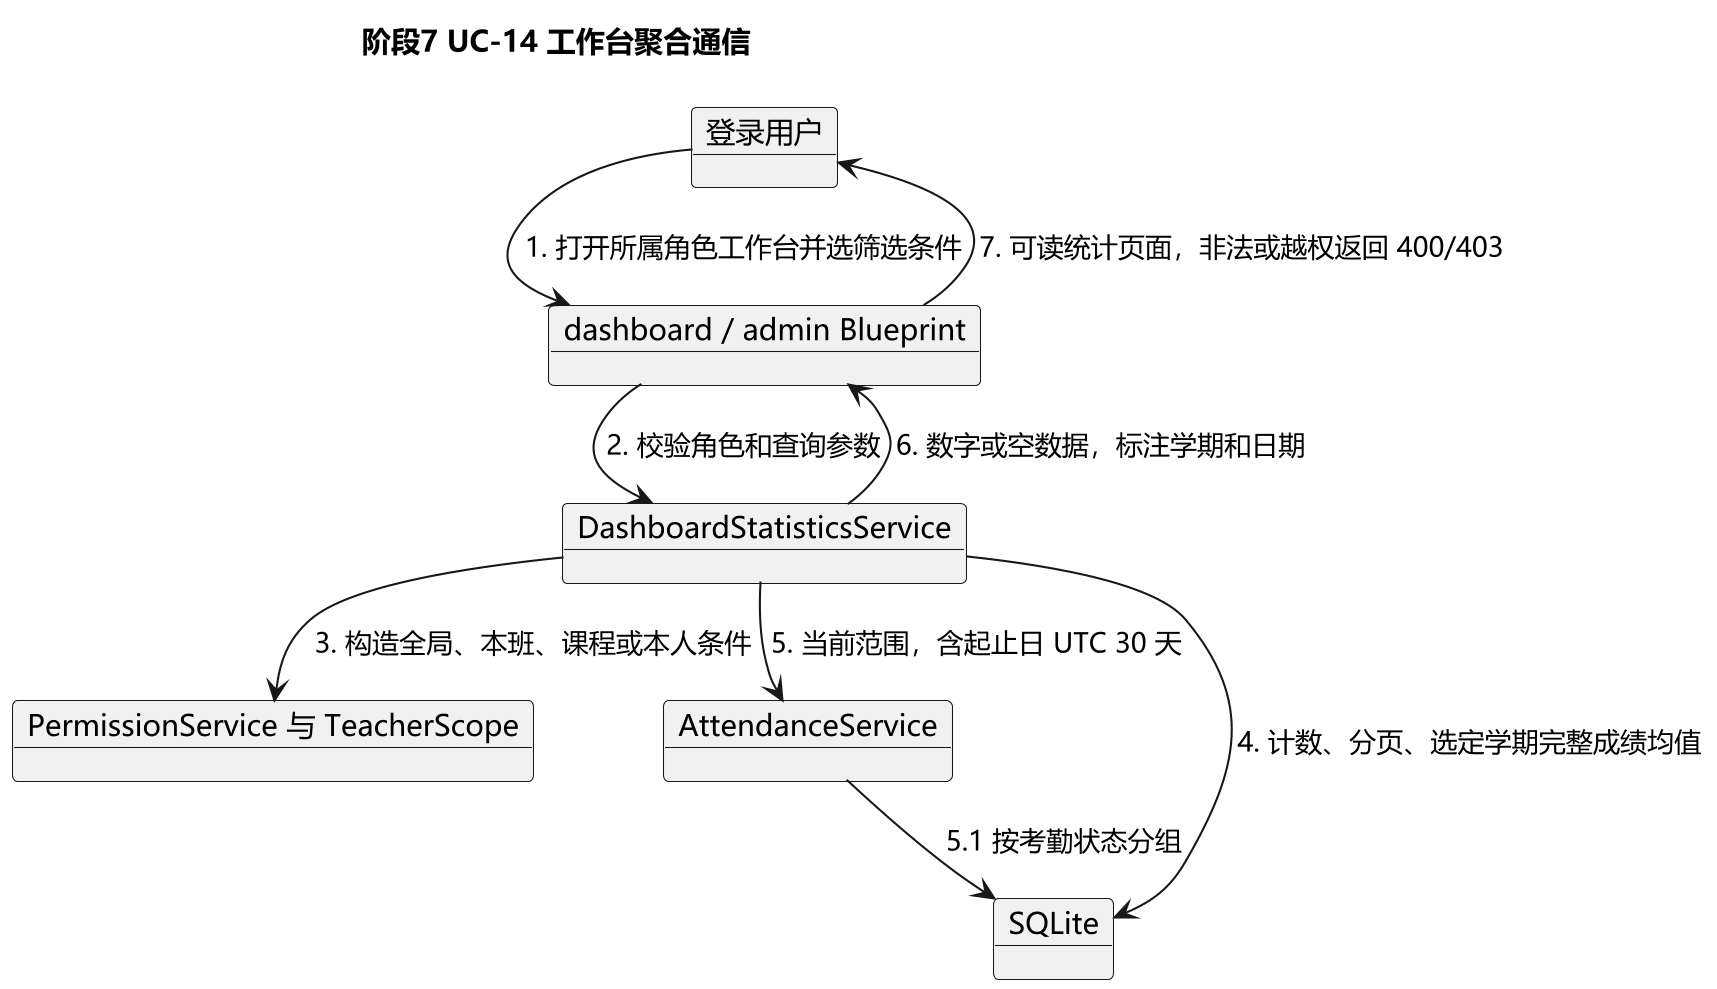

The diagram above was rendered by PlantUML. Its source (embedded in the PNG):
@startuml stage7_workbench_communication
skinparam dpi 200
!pragma layout smetana
skinparam defaultFontName Microsoft YaHei
title 阶段7 UC-14 工作台聚合通信
object "登录用户" as Actor
object "dashboard / admin Blueprint" as Route
object "DashboardStatisticsService" as Service
object "PermissionService 与 TeacherScope" as Scope
object "AttendanceService" as Attendance
object "SQLite" as DB
Actor --> Route : 1. 打开所属角色工作台并选筛选条件
Route --> Service : 2. 校验角色和查询参数
Service --> Scope : 3. 构造全局、本班、课程或本人条件
Service --> DB : 4. 计数、分页、选定学期完整成绩均值
Service --> Attendance : 5. 当前范围，含起止日 UTC 30 天
Attendance --> DB : 5.1 按考勤状态分组
Service --> Route : 6. 数字或空数据，标注学期和日期
Route --> Actor : 7. 可读统计页面，非法或越权返回 400/403
@enduml